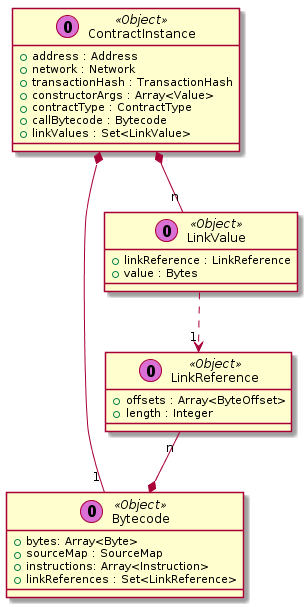

The diagram above was rendered by PlantUML. Its source (embedded in the PNG):
@startuml

class ContractInstance << (O,orchid) Object >> {
 + address : Address
 + network : Network
 + transactionHash : TransactionHash
 + constructorArgs : Array<Value>
 + contractType : ContractType
 + callBytecode : Bytecode
 + linkValues : Set<LinkValue>
}

class Bytecode << (O,orchid) Object >> {
 + bytes: Array<Byte>
 + sourceMap : SourceMap
 + instructions: Array<Instruction>
 + linkReferences : Set<LinkReference>
}

class LinkValue << (O,orchid) Object >> {
 + linkReference : LinkReference
 + value : Bytes
}

class LinkReference << (O,orchid) Object >> {
 + offsets : Array<ByteOffset>
 + length : Integer
}


ContractInstance *-- "1" Bytecode
ContractInstance *-- "n" LinkValue

LinkReference "n" --* Bytecode

LinkValue ..> "1" LinkReference

@enduml